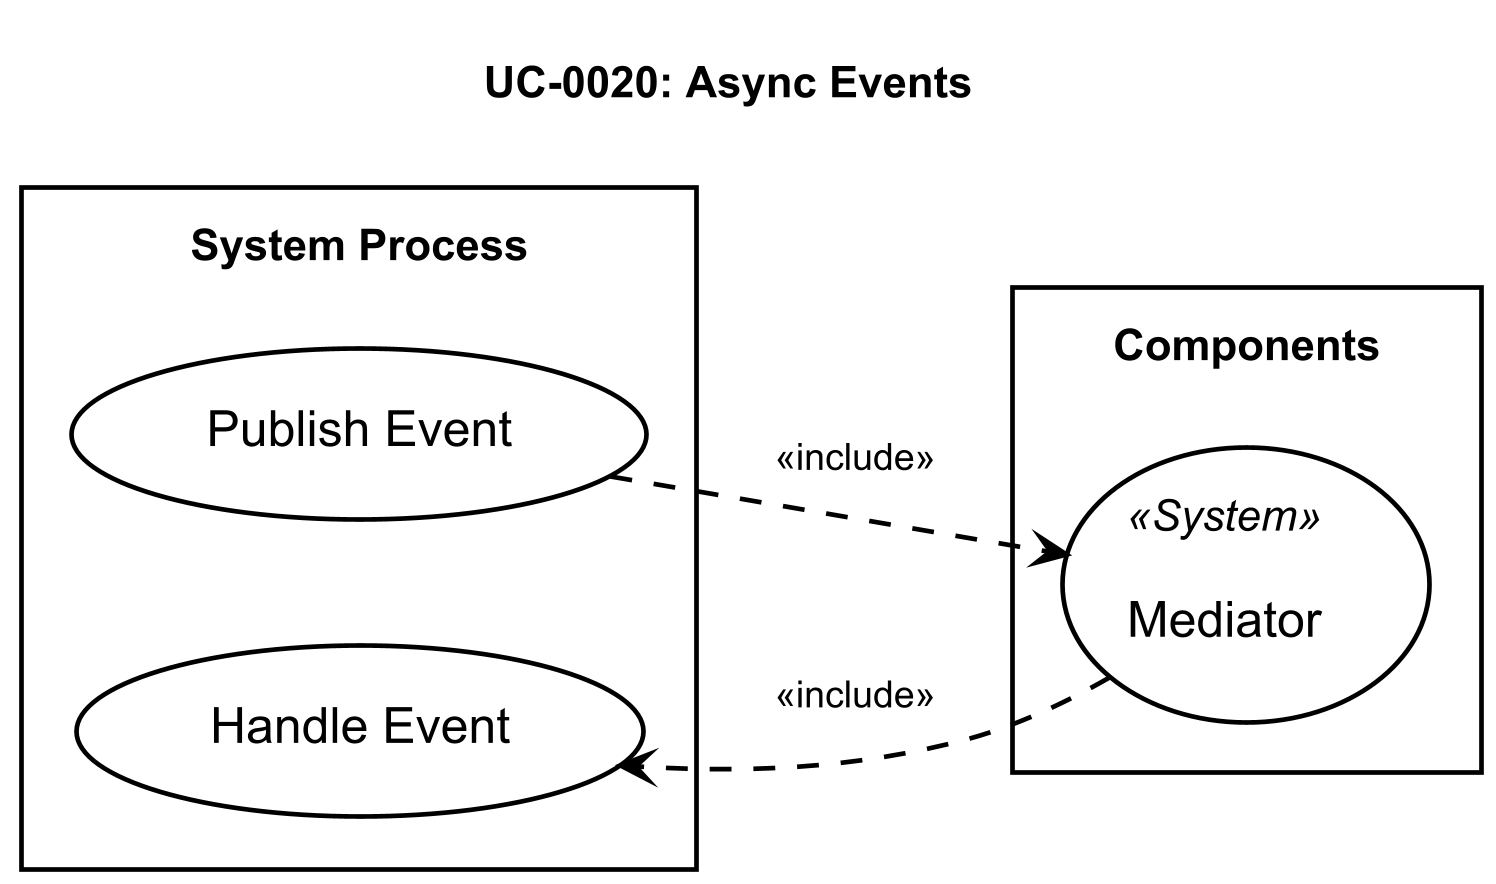

The diagram above was rendered by PlantUML. Its source (embedded in the PNG):
@startuml
!include ../_shared/styles.iuml
title UC-0020: Async Events

rectangle "System Process" {
    usecase "Publish Event" as Pub
    usecase "Handle Event" as Handle
}

rectangle "Components" {
    usecase "Mediator" as Med <<System>>
}

Pub ..> Med : <<include>>
Med ..> Handle : <<include>>

@enduml